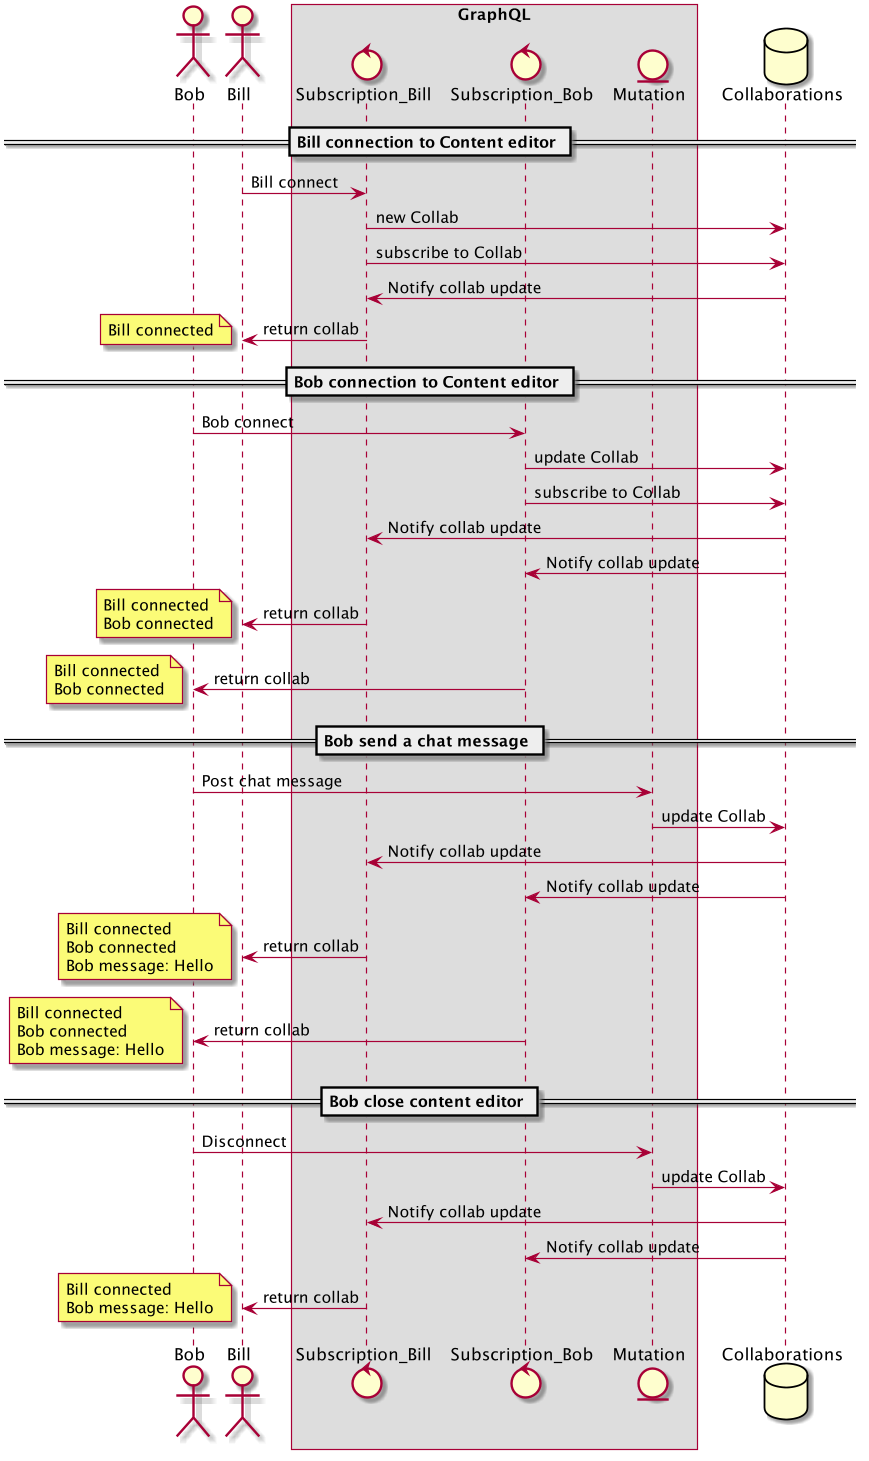

The diagram above was rendered by PlantUML. Its source (embedded in the PNG):
@startuml
actor Bob
actor Bill
box "GraphQL"
control Subscription_Bill
control Subscription_Bob
entity Mutation
end box
database Collaborations


== Bill connection to Content editor ==
Bill -> Subscription_Bill: Bill connect
Subscription_Bill -> Collaborations: new Collab
Subscription_Bill -> Collaborations: subscribe to Collab
Collaborations -> Subscription_Bill: Notify collab update
Subscription_Bill -> Bill: return collab
note left
  Bill connected
end note

== Bob connection to Content editor ==
Bob -> Subscription_Bob: Bob connect
Subscription_Bob -> Collaborations: update Collab
Subscription_Bob -> Collaborations: subscribe to Collab
Collaborations -> Subscription_Bill: Notify collab update
Collaborations -> Subscription_Bob: Notify collab update
Subscription_Bill -> Bill: return collab
note left
  Bill connected
  Bob connected
end note
Subscription_Bob -> Bob: return collab
note left
  Bill connected
  Bob connected
end note

== Bob send a chat message ==
Bob -> Mutation: Post chat message
Mutation -> Collaborations: update Collab
Collaborations -> Subscription_Bill: Notify collab update
Collaborations -> Subscription_Bob: Notify collab update
Subscription_Bill -> Bill: return collab
note left
  Bill connected
  Bob connected
  Bob message: Hello
end note
Subscription_Bob -> Bob: return collab
note left
  Bill connected
  Bob connected
  Bob message: Hello
end note

== Bob close content editor ==
Bob -> Mutation: Disconnect
Mutation -> Collaborations: update Collab
Collaborations -> Subscription_Bill: Notify collab update
Collaborations -> Subscription_Bob: Notify collab update
Subscription_Bill -> Bill: return collab
note left
  Bill connected
  Bob message: Hello
end note

@enduml